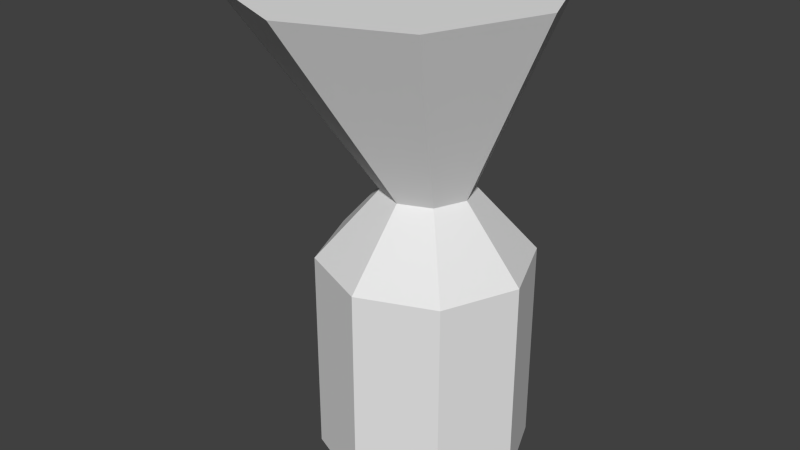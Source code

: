 # Source: training_dummy.blend  (saved by Blender 2.76.0; exported with 4.5.12 LTS)
import bpy
from mathutils import Matrix  # noqa: F401  (used for matrix-valued properties, if any)

bpy.ops.wm.read_factory_settings(use_empty=True)
scene = bpy.context.scene
scene.name = 'Scene'

# ---- collections
col_collection_1 = bpy.data.collections.new('Collection 1'); scene.collection.children.link(col_collection_1)

# ---- world
world_world = bpy.data.worlds.new('World'); scene.world = world_world
world_world.color = (0.05088, 0.05088, 0.05088)
world_world.use_sun_shadow = False
world_world.sun_shadow_jitter_overblur = 0.0
world_world.cycles.sampling_method = 'MANUAL'
world_world.cycles.sample_map_resolution = 256

# ---- meshes
me_cylinder = bpy.data.meshes.new('Cylinder')
me_cylinder.from_pydata([(0.09724, -0.05061, -0.2217), (0.06525, 0.1273, 0.3335), (0.09724, 0.07439, -0.2217), (0.09724, 0.07439, 0.02834), (0.1856, 0.03778, -0.2217), (0.1856, 0.03778, 0.02834), (0.2222, -0.05061, -0.2217), (0.2222, -0.05061, 0.02834), (0.1856, -0.139, -0.2217), (0.1856, -0.139, 0.02834), (0.09724, -0.1756, -0.2217), (0.09724, -0.1756, 0.02834), (0.008852, -0.139, -0.2217), (0.008852, -0.139, 0.02834), (-0.02776, -0.05061, -0.2217), (-0.02776, -0.05061, 0.02834), (0.008852, 0.03778, -0.2217), (0.008852, 0.03778, 0.02834), (0.1045, -0.006678, 0.1145), (0.1414, -0.02196, 0.1145), (0.1567, -0.05887, 0.1145), (0.1414, -0.09577, 0.1145), (0.1045, -0.1111, 0.1145), (0.06757, -0.09577, 0.1145), (0.05229, -0.05887, 0.1145), (0.06757, -0.02196, 0.1145), (0.06525, -0.0586, 0.3335), (0.1967, 0.07282, 0.3335), (0.2511, -0.0586, 0.3335), (0.1967, -0.19, 0.3335), (0.06525, -0.2445, 0.3335), (-0.06617, -0.19, 0.3335), (-0.1206, -0.0586, 0.3335), (-0.06617, 0.07282, 0.3335)], [], [(0, 2, 4), (15, 13, 23, 24), (2, 3, 5, 4), (0, 4, 6), (7, 5, 19, 20), (4, 5, 7, 6), (0, 6, 8), (13, 11, 22, 23), (6, 7, 9, 8), (0, 8, 10), (3, 17, 25, 18), (8, 9, 11, 10), (0, 10, 12), (11, 9, 21, 22), (10, 11, 13, 12), (0, 12, 14), (17, 15, 24, 25), (12, 13, 15, 14), (0, 14, 16), (9, 7, 20, 21), (14, 15, 17, 16), (0, 16, 2), (5, 3, 18, 19), (16, 17, 3, 2), (19, 18, 1, 27), (20, 19, 27, 28), (18, 25, 33, 1), (21, 20, 28, 29), (22, 21, 29, 30), (23, 22, 30, 31), (24, 23, 31, 32), (25, 24, 32, 33), (26, 27, 1), (26, 28, 27), (26, 29, 28), (26, 30, 29), (26, 31, 30), (26, 32, 31), (26, 33, 32), (26, 1, 33)])
me_cylinder.use_remesh_preserve_volume = False
me_cylinder.use_remesh_preserve_attributes = False
me_cylinder.use_mirror_vertex_groups = False
me_cylinder.update()

# ---- objects
ob_cylinder = bpy.data.objects.new('Cylinder', me_cylinder)

# ---- transforms, parenting, visibility, modifiers, constraints
ob_cylinder.location = (0.5104, -0.4631, 0.3615)
ob_cylinder.lineart.crease_threshold = 0.0

# ---- collection membership
col_collection_1.objects.link(ob_cylinder)

# ---- scene / render settings (as saved in the file)
scene.frame_start = 1; scene.frame_end = 250; scene.frame_set(4)
scene.render.engine = 'BLENDER_EEVEE_NEXT'
scene.render.image_settings.compression = 90
scene.render.resolution_percentage = 50
scene.render.dither_intensity = 0.0
scene.cycles.use_denoising = False
scene.cycles.samples = 10
scene.cycles.sampling_pattern = 'TABULATED_SOBOL'
scene.cycles.light_sampling_threshold = 0.0
scene.cycles.use_adaptive_sampling = False
scene.cycles.use_light_tree = False
scene.cycles.blur_glossy = 0.0
scene.cycles.volume_bounces = 1
scene.cycles.pixel_filter_type = 'GAUSSIAN'
scene.cycles.sample_clamp_indirect = 0.0
scene.view_settings.view_transform = 'Standard'
bpy.context.view_layer.update()

# ---- added for rendering (the .blend has no active camera and no usable light): camera, sun
cam_auto = bpy.data.cameras.new('AutoCamera')
cam_auto.lens = 50.0
cam_auto.sensor_width = 36.0
cam_auto.clip_end = 1000.0
ob_auto_camera = bpy.data.objects.new('AutoCamera', cam_auto)
scene.collection.objects.link(ob_auto_camera)
ob_auto_camera.location = (1.28304, -1.37062, 0.983377)
ob_auto_camera.rotation_euler = (1.09748, -7.21219e-08, 0.694738)
scene.camera = ob_auto_camera
light_auto_sun = bpy.data.lights.new('AutoSun', 'SUN')
light_auto_sun.energy = 3.0
light_auto_sun.angle = 0.0523599
ob_auto_sun = bpy.data.objects.new('AutoSun', light_auto_sun)
scene.collection.objects.link(ob_auto_sun)
ob_auto_sun.rotation_euler = (0.872665, 0.174533, 0.523599)
bpy.context.view_layer.update()
